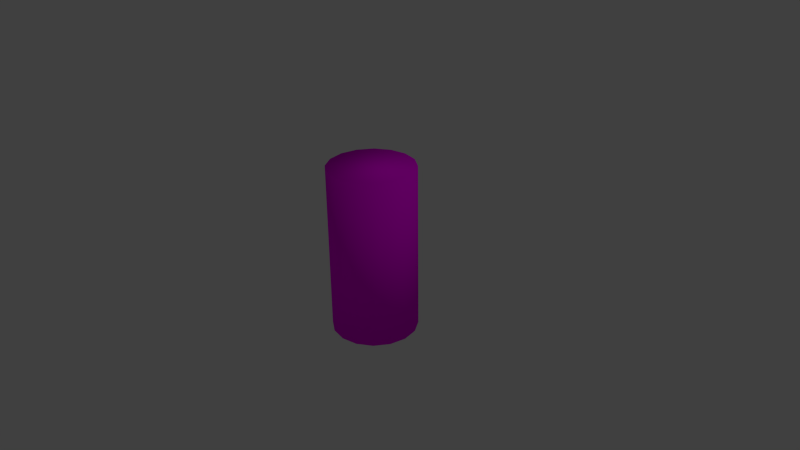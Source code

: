 # Source: pipe_length.blend  (saved by Blender 2.76.0; exported with 4.5.12 LTS)
import bpy
from mathutils import Matrix  # noqa: F401  (used for matrix-valued properties, if any)

bpy.ops.wm.read_factory_settings(use_empty=True)
scene = bpy.context.scene
scene.name = 'Scene'

# ---- collections
col_collection_1 = bpy.data.collections.new('Collection 1'); scene.collection.children.link(col_collection_1)

# ---- images (referenced by path relative to the original .blend; pixels are not part of the script)
import os
ASSET_DIR = os.environ.get("B2B_ASSET_DIR", "")  # directory of the original .blend (textures are referenced by path, not embedded)
HERE = os.path.dirname(os.path.abspath(__file__))  # packed textures are extracted next to this script under _unpacked/

def load_image(name, relpath, width, height, colorspace="sRGB"):
    """Load a texture the original file referenced (path relative to the .blend, or extracted next to this script)."""
    p = next((c for c in (os.path.join(HERE, relpath), os.path.join(ASSET_DIR, relpath)) if relpath and os.path.exists(c)), "")
    if p:
        img = bpy.data.images.load(p, check_existing=True)
        img.name = name
    else:  # same state as the original file: an image datablock whose file is absent (Cycles renders it pink)
        img = bpy.data.images.new(name, width, height)
        img.source = "FILE"
        img.filepath = "//" + (relpath or name)
    img.colorspace_settings.name = colorspace
    return img
img_pipe_tx = load_image('pipe_tx', 'pipe_tx.png', 1024, 1024, 'sRGB')

# ---- materials (node trees are filled in below, after node groups)
mat_material_001 = bpy.data.materials.new('Material.001')
mat_material_001.alpha_threshold = 0.0
mat_material_001.roughness = 0.5

# ---- material node trees
mat_material_001.use_nodes = True; mat_material_001.node_tree.nodes.clear()
_N = mat_material_001.node_tree.nodes; _L = mat_material_001.node_tree.links
n0 = _N.new('ShaderNodeOutputMaterial'); n0.name = 'Material Output'; n0.location = (300, 300)
n1 = _N.new('ShaderNodeBsdfDiffuse'); n1.name = 'Diffuse BSDF'; n1.location = (10, 300)
n2 = _N.new('ShaderNodeTexImage'); n2.name = 'Image Texture'; n2.location = (-180, 300)
n2.width = 140
n2.image = img_pipe_tx
_L.new(n1.outputs[0], n0.inputs[0])
_L.new(n2.outputs[0], n1.inputs[0])
n0.is_active_output = True

# ---- world
world_world = bpy.data.worlds.new('World'); scene.world = world_world
world_world.color = (0.05088, 0.05088, 0.05088)
world_world.use_sun_shadow = False
world_world.sun_shadow_jitter_overblur = 0.0
world_world.cycles.sampling_method = 'MANUAL'
world_world.cycles.sample_map_resolution = 256

# ---- cameras
cam_camera = bpy.data.cameras.new('Camera')
cam_camera.clip_end = 100.0
cam_camera.lens = 35.0
cam_camera.sensor_width = 32.0
cam_camera.sensor_height = 18.0
cam_camera.ortho_scale = 7.314
cam_camera.dof.focus_distance = 0.0

# ---- lights
light_lamp = bpy.data.lights.new('Lamp', 'POINT')
light_lamp.transmission_factor = 0.0
light_lamp.cutoff_distance = 30.0
light_lamp.energy = 100.0
light_lamp.shadow_buffer_clip_start = 1.001
light_lamp.shadow_soft_size = 0.1
light_lamp.shadow_maximum_resolution = 0.006
light_lamp.use_absolute_resolution = True
light_lamp.cycles.use_multiple_importance_sampling = False

# ---- meshes
me_cylinder_001 = bpy.data.meshes.new('Cylinder.001')
me_cylinder_001.from_pydata([(3.329e-08, 0.5729, -0.6065), (0.2192, 0.5293, -0.6065), (0.4051, 0.4051, -0.6065), (0.5293, 0.2192, -0.6065), (0.5729, 1.698e-07, -0.6065), (0.5293, -0.2192, -0.6065), (0.4051, -0.4051, -0.6065), (0.2192, -0.5293, -0.6065), (-1.534e-07, -0.5729, -0.6065), (-0.2192, -0.5293, -0.6065), (-0.4051, -0.4051, -0.6065), (-0.5293, -0.2192, -0.6065), (-0.5729, 6.798e-07, -0.6065), (-0.5293, 0.2192, -0.6065), (-0.4051, 0.4051, -0.6065), (-0.2192, 0.5293, -0.6065), (0.2191, 0.529, 1.648), (0.4049, 0.4049, 1.648), (0.529, 0.2191, 1.648), (0.5726, 1.696e-07, 1.648), (0.529, -0.2191, 1.648), (0.4049, -0.4049, 1.648), (0.2191, -0.529, 1.648), (-1.545e-07, -0.5726, 1.648), (-0.2191, -0.529, 1.648), (-0.4049, -0.4049, 1.648), (-0.529, -0.2191, 1.648), (-0.5726, 6.792e-07, 1.648), (-0.529, 0.2191, 1.648), (-0.4049, 0.4049, 1.648), (-0.2191, 0.529, 1.648), (3.213e-08, 0.5726, 1.648)], [], [(16, 17, 2, 1), (17, 18, 3, 2), (18, 19, 4, 3), (19, 20, 5, 4), (20, 21, 6, 5), (21, 22, 7, 6), (22, 23, 8, 7), (23, 24, 9, 8), (24, 25, 10, 9), (25, 26, 11, 10), (26, 27, 12, 11), (27, 28, 13, 12), (28, 29, 14, 13), (29, 30, 15, 14), (0, 1, 2, 3, 4, 5, 6, 7, 8, 9, 10, 11, 12, 13, 14, 15), (31, 16, 1, 0), (15, 30, 31, 0), (31, 30, 29, 28, 27, 26, 25, 24, 23, 22, 21, 20, 19, 18, 17, 16)])
me_cylinder_001.polygons.foreach_set('use_smooth', [True] * 18)
_uv = me_cylinder_001.uv_layers.new(name='UVMap')
_uv.uv.foreach_set('vector', [0.7136, 0.4654, 0.6676, 0.4654, 0.6677, 0.000951, 0.7138, 0.0009666, 0.6676, 0.4654, 0.6216, 0.4654, 0.6217, 0.0009378, 0.6677, 0.000951, 0.6216, 0.4654, 0.5756, 0.4654, 0.5757, 0.0009271, 0.6217, 0.0009378, 0.5756, 0.4654, 0.5295, 0.4654, 0.5296, 0.0009187, 0.5757, 0.0009271, 0.5295, 0.4654, 0.4835, 0.4654, 0.4836, 0.0009126, 0.5296, 0.0009187, 0.4835, 0.4654, 0.4375, 0.4654, 0.4375, 0.000909, 0.4836, 0.0009126, 0.4375, 0.4654, 0.3915, 0.4654, 0.3915, 0.0009078, 0.4375, 0.000909, 0.3915, 0.4654, 0.3455, 0.4654, 0.3454, 0.0009089, 0.3915, 0.0009078, 0.3455, 0.4654, 0.2994, 0.4654, 0.2994, 0.0009125, 0.3454, 0.0009089, 0.2994, 0.4654, 0.2534, 0.4654, 0.2534, 0.0009184, 0.2994, 0.0009125, 0.2534, 0.4654, 0.2074, 0.4654, 0.2073, 0.0009267, 0.2534, 0.0009184, 0.2074, 0.4654, 0.1614, 0.4654, 0.1613, 0.0009373, 0.2073, 0.0009267, 0.1614, 0.4654, 0.1154, 0.4654, 0.1152, 0.0009504, 0.1613, 0.0009373, 0.1154, 0.4654, 0.06935, 0.4654, 0.06918, 0.0009658, 0.1152, 0.0009504, 0.8688, 0.001653, 0.9116, 0.001653, 0.9512, 0.01804, 0.9814, 0.04832, 0.9978, 0.08789, 0.9978, 0.1307, 0.9814, 0.1703, 0.9512, 0.2006, 0.9116, 0.2169, 0.8688, 0.2169, 0.8292, 0.2006, 0.7989, 0.1703, 0.7825, 0.1307, 0.7825, 0.08788, 0.7989, 0.04832, 0.8292, 0.01804, 0.7596, 0.4654, 0.7136, 0.4654, 0.7138, 0.0009666, 0.7598, 0.0009845, 0.06918, 0.0009658, 0.06935, 0.4654, 0.02333, 0.4654, 0.02314, 0.0009837, 0.933, 0.3954, 0.8981, 0.4098, 0.8604, 0.4098, 0.8255, 0.3954, 0.7988, 0.3687, 0.7844, 0.3338, 0.7844, 0.2961, 0.7988, 0.2612, 0.8255, 0.2346, 0.8604, 0.2201, 0.8981, 0.2201, 0.933, 0.2346, 0.9596, 0.2612, 0.9741, 0.2961, 0.9741, 0.3338, 0.9596, 0.3687])
me_cylinder_001.materials.append(mat_material_001)
me_cylinder_001.use_remesh_preserve_volume = False
me_cylinder_001.use_remesh_preserve_attributes = False
me_cylinder_001.use_mirror_vertex_groups = False
me_cylinder_001.update()

# ---- objects
ob_lamp = bpy.data.objects.new('Lamp', light_lamp)
ob_camera = bpy.data.objects.new('Camera', cam_camera)
ob_cylinder_001 = bpy.data.objects.new('Cylinder.001', me_cylinder_001)

# ---- transforms, parenting, visibility, modifiers, constraints
ob_lamp.location = (4.076, 1.005, 5.904)
ob_lamp.rotation_euler = (0.6503, 0.05522, 1.866)
ob_lamp.lock_rotations_4d = False
ob_lamp.empty_display_type = 'ARROWS'
ob_lamp.color = (0.0, 0.0, 0.0, 0.0)
ob_lamp.lineart.crease_threshold = 0.0
ob_camera.location = (7.481, -6.508, 5.344)
ob_camera.rotation_euler = (1.109, 0.01082, 0.8149)
ob_camera.lock_rotations_4d = False
ob_camera.empty_display_type = 'ARROWS'
ob_camera.color = (0.0, 0.0, 0.0, 0.0)
ob_camera.display_type = 'WIRE'
ob_camera.lineart.crease_threshold = 0.0
ob_cylinder_001.location = (0.0, 0.0, -0.4197)
ob_cylinder_001.lineart.crease_threshold = 0.0

# ---- collection membership
col_collection_1.objects.link(ob_lamp)
col_collection_1.objects.link(ob_camera)
col_collection_1.objects.link(ob_cylinder_001)

# ---- scene / render settings (as saved in the file)
scene.camera = ob_camera
scene.frame_start = 1; scene.frame_end = 250; scene.frame_set(1)
scene.render.engine = 'CYCLES'
scene.render.resolution_percentage = 50
scene.render.dither_intensity = 0.0
scene.cycles.use_denoising = False
scene.cycles.samples = 10
scene.cycles.sampling_pattern = 'TABULATED_SOBOL'
scene.cycles.light_sampling_threshold = 0.0
scene.cycles.use_adaptive_sampling = False
scene.cycles.use_light_tree = False
scene.cycles.blur_glossy = 0.0
scene.cycles.pixel_filter_type = 'GAUSSIAN'
scene.cycles.sample_clamp_indirect = 0.0
scene.view_settings.view_transform = 'Standard'
bpy.context.view_layer.update()
